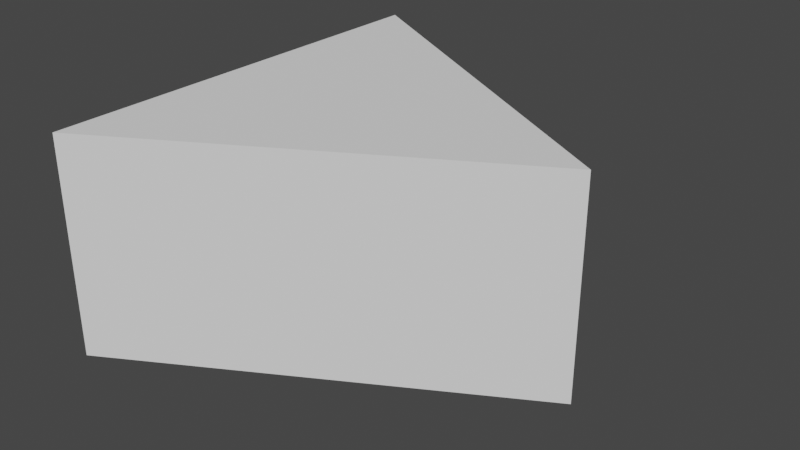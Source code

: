 # Source: LandInterior.blend  (saved by Blender 3.3.6; exported with 4.5.12 LTS)
import bpy
from mathutils import Matrix  # noqa: F401  (used for matrix-valued properties, if any)

bpy.ops.wm.read_factory_settings(use_empty=True)
scene = bpy.context.scene
scene.name = 'Scene'

# ---- collections
col_collection = bpy.data.collections.new('Collection'); scene.collection.children.link(col_collection)

# ---- world
world_world = bpy.data.worlds.new('World'); scene.world = world_world
world_world.use_nodes = True; world_world.node_tree.nodes.clear()
_N = world_world.node_tree.nodes; _L = world_world.node_tree.links
n0 = _N.new('ShaderNodeOutputWorld'); n0.name = 'World Output'; n0.location = (300, 300)
n1 = _N.new('ShaderNodeBackground'); n1.name = 'Background'; n1.location = (10, 300)
n1.inputs[0].default_value = (0.05088, 0.05088, 0.05088, 1.0)
_L.new(n1.outputs[0], n0.inputs[0])
n0.is_active_output = True
world_world.color = (0.05088, 0.05088, 0.05088)
world_world.use_sun_shadow = False
world_world.sun_shadow_jitter_overblur = 0.0

# ---- meshes
me_cylinder = bpy.data.meshes.new('Cylinder')
me_cylinder.from_pydata([(0.0, 1.0, -0.5), (0.866, 0.5, -0.5), (5.96e-08, -2.98e-08, 0.0), (0.866, 0.5, 0.0), (0.0, 1.0, 0.0), (5.96e-08, -2.98e-08, -0.5)], [], [(0, 4, 3, 1), (1, 3, 2, 5), (5, 2, 4, 0), (2, 3, 4), (5, 0, 1)])
_uv = me_cylinder.uv_layers.new(name='UVMap')
_uv.uv.foreach_set('vector', [0.75, 0.49, 0.75, 0.49, 0.9578, 0.37, 0.9578, 0.37, 0.9578, 0.37, 0.9578, 0.37, 0.75, 0.25, 0.75, 0.25, 0.75, 0.25, 0.75, 0.25, 0.75, 0.49, 0.75, 0.49, 0.75, 0.25, 0.9578, 0.37, 0.75, 0.49, 0.75, 0.25, 0.75, 0.49, 0.9578, 0.37])
me_cylinder.update()

# ---- objects
ob_cylinder = bpy.data.objects.new('Cylinder', me_cylinder)

# ---- transforms, parenting, visibility, modifiers, constraints
ob_cylinder.location = (0.0, 0.0, 0.0)

# ---- collection membership
col_collection.objects.link(ob_cylinder)

# ---- scene / render settings (as saved in the file)
scene.frame_start = 1; scene.frame_end = 250; scene.frame_set(1)
scene.render.engine = 'BLENDER_EEVEE_NEXT'
scene.cycles.sampling_pattern = 'TABULATED_SOBOL'
scene.cycles.use_light_tree = False
scene.view_settings.view_transform = 'Filmic'
bpy.context.view_layer.update()

# ---- added for rendering (the .blend has no active camera and no usable light): camera, sun
cam_auto = bpy.data.cameras.new('AutoCamera')
cam_auto.lens = 50.0
cam_auto.sensor_width = 36.0
cam_auto.clip_end = 1000.0
ob_auto_camera = bpy.data.objects.new('AutoCamera', cam_auto)
scene.collection.objects.link(ob_auto_camera)
ob_auto_camera.location = (1.74148, -1.07016, 0.796772)
ob_auto_camera.rotation_euler = (1.09748, -7.21219e-08, 0.694738)
scene.camera = ob_auto_camera
light_auto_sun = bpy.data.lights.new('AutoSun', 'SUN')
light_auto_sun.energy = 3.0
light_auto_sun.angle = 0.0523599
ob_auto_sun = bpy.data.objects.new('AutoSun', light_auto_sun)
scene.collection.objects.link(ob_auto_sun)
ob_auto_sun.rotation_euler = (0.872665, 0.174533, 0.523599)
bpy.context.view_layer.update()
